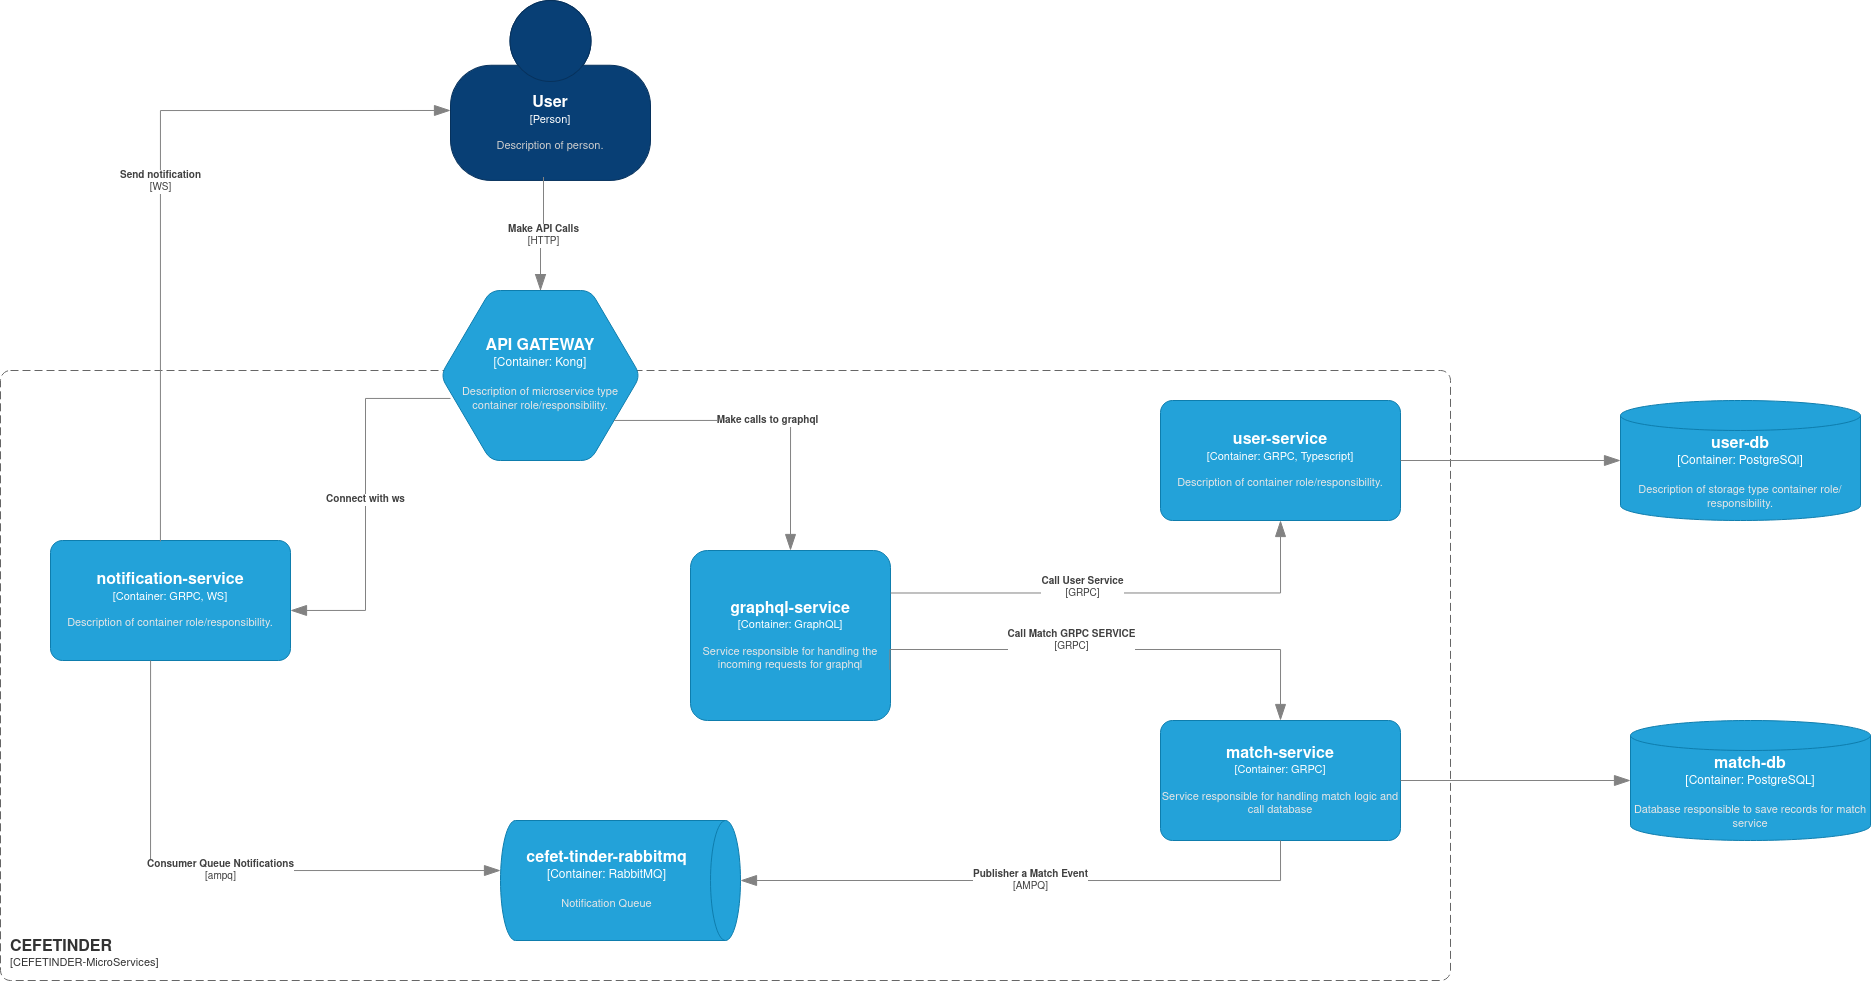

The diagram above was exported from draw.io. Its source (the exported page's mxGraphModel, read from the mxfile embedded in the PNG):
<mxGraphModel dx="1727" dy="787" grid="1" gridSize="10" guides="1" tooltips="1" connect="1" arrows="1" fold="1" page="1" pageScale="1" pageWidth="1100" pageHeight="1700" math="0" shadow="0">
  <root>
    <mxCell id="0" />
    <mxCell id="1" parent="0" />
    <object placeholders="1" c4Name="User" c4Type="Person" c4Description="Description of person." label="&lt;font style=&quot;font-size: 16px&quot;&gt;&lt;b&gt;%c4Name%&lt;/b&gt;&lt;/font&gt;&lt;div&gt;[%c4Type%]&lt;/div&gt;&lt;br&gt;&lt;div&gt;&lt;font style=&quot;font-size: 11px&quot;&gt;&lt;font color=&quot;#cccccc&quot;&gt;%c4Description%&lt;/font&gt;&lt;/div&gt;" id="dCT1YNS4G6g0K7DHoa1N-1">
      <mxCell parent="1" style="html=1;fontSize=11;dashed=0;whiteSpace=wrap;fillColor=#083F75;strokeColor=#06315C;fontColor=#ffffff;shape=mxgraph.c4.person2;align=center;metaEdit=1;points=[[0.5,0,0],[1,0.5,0],[1,0.75,0],[0.75,1,0],[0.5,1,0],[0.25,1,0],[0,0.75,0],[0,0.5,0]];resizable=0;" vertex="1">
        <mxGeometry height="180" width="200" x="450" y="80" as="geometry" />
      </mxCell>
    </object>
    <object placeholders="1" c4Type="Relationship" c4Technology="HTTP" c4Description="Make API Calls" label="&lt;div style=&quot;text-align: left&quot;&gt;&lt;div style=&quot;text-align: center&quot;&gt;&lt;b&gt;%c4Description%&lt;/b&gt;&lt;/div&gt;&lt;div style=&quot;text-align: center&quot;&gt;[%c4Technology%]&lt;/div&gt;&lt;/div&gt;" id="dCT1YNS4G6g0K7DHoa1N-3">
      <mxCell edge="1" parent="1" source="dCT1YNS4G6g0K7DHoa1N-1" style="endArrow=blockThin;html=1;fontSize=10;fontColor=#404040;strokeWidth=1;endFill=1;strokeColor=#828282;elbow=vertical;metaEdit=1;endSize=14;startSize=14;jumpStyle=arc;jumpSize=16;rounded=0;edgeStyle=orthogonalEdgeStyle;exitX=0.465;exitY=0.983;exitDx=0;exitDy=0;exitPerimeter=0;entryX=0.5;entryY=0;entryDx=0;entryDy=0;entryPerimeter=0;" target="dCT1YNS4G6g0K7DHoa1N-30">
        <mxGeometry relative="1" width="240" as="geometry">
          <mxPoint x="520" y="280" as="sourcePoint" />
          <mxPoint x="530" y="340" as="targetPoint" />
        </mxGeometry>
      </mxCell>
    </object>
    <object placeholders="1" c4Name="CEFETINDER" c4Type="" c4Application="CEFETINDER-MicroServices" label="&lt;font style=&quot;font-size: 16px&quot;&gt;&lt;b&gt;&lt;div style=&quot;text-align: left&quot;&gt;%c4Name%&lt;/div&gt;&lt;/b&gt;&lt;/font&gt;&lt;div style=&quot;text-align: left&quot;&gt;[%c4Application%]&lt;/div&gt;" id="dCT1YNS4G6g0K7DHoa1N-4">
      <mxCell parent="1" style="rounded=1;fontSize=11;whiteSpace=wrap;html=1;dashed=1;arcSize=20;fillColor=none;strokeColor=#666666;fontColor=#333333;labelBackgroundColor=none;align=left;verticalAlign=bottom;labelBorderColor=none;spacingTop=0;spacing=10;dashPattern=8 4;metaEdit=1;rotatable=0;perimeter=rectanglePerimeter;noLabel=0;labelPadding=0;allowArrows=0;connectable=0;expand=0;recursiveResize=0;editable=1;pointerEvents=0;absoluteArcSize=1;points=[[0.25,0,0],[0.5,0,0],[0.75,0,0],[1,0.25,0],[1,0.5,0],[1,0.75,0],[0.75,1,0],[0.5,1,0],[0.25,1,0],[0,0.75,0],[0,0.5,0],[0,0.25,0]];" vertex="1">
        <mxGeometry height="610" width="1450" y="450" as="geometry" />
      </mxCell>
    </object>
    <object placeholders="1" c4Name="graphql-service" c4Type="Container" c4Technology="GraphQL" c4Description="Service responsible for handling the incoming requests for graphql" label="&lt;font style=&quot;font-size: 16px&quot;&gt;&lt;b&gt;%c4Name%&lt;/b&gt;&lt;/font&gt;&lt;div&gt;[%c4Type%:&amp;nbsp;%c4Technology%]&lt;/div&gt;&lt;br&gt;&lt;div&gt;&lt;font style=&quot;font-size: 11px&quot;&gt;&lt;font color=&quot;#E6E6E6&quot;&gt;%c4Description%&lt;/font&gt;&lt;/div&gt;" id="dCT1YNS4G6g0K7DHoa1N-6">
      <mxCell parent="1" style="shape=label;size=50;whiteSpace=wrap;html=1;fixedSize=1;rounded=1;labelBackgroundColor=none;fillColor=#23A2D9;fontSize=11;fontColor=#ffffff;align=center;strokeColor=#0E7DAD;metaEdit=1;resizable=0;arcSize=10;points=[[0.25,0,0],[0.5,0,0],[0.75,0,0],[1,0.25,0],[1,0.5,0],[1,0.75,0],[0.75,1,0],[0.5,1,0],[0.25,1,0],[0,0.75,0],[0,0.5,0],[0,0.25,0]];" vertex="1">
        <mxGeometry height="170" width="200" x="690" y="630" as="geometry" />
      </mxCell>
    </object>
    <object placeholders="1" c4Type="Relationship" c4Technology="GRPC" c4Description="Call Match GRPC SERVICE" label="&lt;div style=&quot;text-align: left&quot;&gt;&lt;div style=&quot;text-align: center&quot;&gt;&lt;b&gt;%c4Description%&lt;/b&gt;&lt;/div&gt;&lt;div style=&quot;text-align: center&quot;&gt;[%c4Technology%]&lt;/div&gt;&lt;/div&gt;" id="dCT1YNS4G6g0K7DHoa1N-9">
      <mxCell edge="1" parent="1" source="dCT1YNS4G6g0K7DHoa1N-6" style="endArrow=blockThin;html=1;fontSize=10;fontColor=#404040;strokeWidth=1;endFill=1;strokeColor=#828282;elbow=vertical;metaEdit=1;endSize=14;startSize=14;jumpStyle=arc;jumpSize=16;rounded=0;edgeStyle=orthogonalEdgeStyle;entryDx=0;entryDy=0;entryPerimeter=0;entryX=0.5;entryY=0;exitX=0.997;exitY=0.702;exitDx=0;exitDy=0;exitPerimeter=0;" target="dCT1YNS4G6g0K7DHoa1N-10">
        <mxGeometry relative="1" width="240" x="-0.1598" y="9" as="geometry">
          <mxPoint as="offset" />
          <Array as="points">
            <mxPoint x="1280" y="729" />
          </Array>
          <mxPoint x="1120" y="700" as="sourcePoint" />
          <mxPoint x="310" y="880" as="targetPoint" />
        </mxGeometry>
      </mxCell>
    </object>
    <object placeholders="1" c4Name="match-service" c4Type="Container" c4Technology="GRPC" c4Description="Service responsible for handling match logic and call database" label="&lt;font style=&quot;font-size: 16px&quot;&gt;&lt;b&gt;%c4Name%&lt;/b&gt;&lt;/font&gt;&lt;div&gt;[%c4Type%: %c4Technology%]&lt;/div&gt;&lt;br&gt;&lt;div&gt;&lt;font style=&quot;font-size: 11px&quot;&gt;&lt;font color=&quot;#E6E6E6&quot;&gt;%c4Description%&lt;/font&gt;&lt;/div&gt;" id="dCT1YNS4G6g0K7DHoa1N-10">
      <mxCell parent="1" style="rounded=1;whiteSpace=wrap;html=1;fontSize=11;labelBackgroundColor=none;fillColor=#23A2D9;fontColor=#ffffff;align=center;arcSize=10;strokeColor=#0E7DAD;metaEdit=1;resizable=0;points=[[0.25,0,0],[0.5,0,0],[0.75,0,0],[1,0.25,0],[1,0.5,0],[1,0.75,0],[0.75,1,0],[0.5,1,0],[0.25,1,0],[0,0.75,0],[0,0.5,0],[0,0.25,0]];" vertex="1">
        <mxGeometry height="120" width="240" x="1160" y="800" as="geometry" />
      </mxCell>
    </object>
    <object placeholders="1" c4Name="match-db" c4Type="Container" c4Technology="PostgreSQL" c4Description="Database responsible to save records for match service" label="&lt;font style=&quot;font-size: 16px&quot;&gt;&lt;b&gt;%c4Name%&lt;/b&gt;&lt;/font&gt;&lt;div&gt;[%c4Type%:&amp;nbsp;%c4Technology%]&lt;/div&gt;&lt;br&gt;&lt;div&gt;&lt;font style=&quot;font-size: 11px&quot;&gt;&lt;font color=&quot;#E6E6E6&quot;&gt;%c4Description%&lt;/font&gt;&lt;/div&gt;" id="dCT1YNS4G6g0K7DHoa1N-11">
      <mxCell parent="1" style="shape=cylinder3;size=15;whiteSpace=wrap;html=1;boundedLbl=1;rounded=0;labelBackgroundColor=none;fillColor=#23A2D9;fontSize=12;fontColor=#ffffff;align=center;strokeColor=#0E7DAD;metaEdit=1;points=[[0.5,0,0],[1,0.25,0],[1,0.5,0],[1,0.75,0],[0.5,1,0],[0,0.75,0],[0,0.5,0],[0,0.25,0]];resizable=0;" vertex="1">
        <mxGeometry height="120" width="240" x="1630" y="800" as="geometry" />
      </mxCell>
    </object>
    <object placeholders="1" c4Name="user-service" c4Type="Container" c4Technology="GRPC, Typescript" c4Description="Description of container role/responsibility." label="&lt;font style=&quot;font-size: 16px&quot;&gt;&lt;b&gt;%c4Name%&lt;/b&gt;&lt;/font&gt;&lt;div&gt;[%c4Type%: %c4Technology%]&lt;/div&gt;&lt;br&gt;&lt;div&gt;&lt;font style=&quot;font-size: 11px&quot;&gt;&lt;font color=&quot;#E6E6E6&quot;&gt;%c4Description%&lt;/font&gt;&lt;/div&gt;" id="dCT1YNS4G6g0K7DHoa1N-13">
      <mxCell parent="1" style="rounded=1;whiteSpace=wrap;html=1;fontSize=11;labelBackgroundColor=none;fillColor=#23A2D9;fontColor=#ffffff;align=center;arcSize=10;strokeColor=#0E7DAD;metaEdit=1;resizable=0;points=[[0.25,0,0],[0.5,0,0],[0.75,0,0],[1,0.25,0],[1,0.5,0],[1,0.75,0],[0.75,1,0],[0.5,1,0],[0.25,1,0],[0,0.75,0],[0,0.5,0],[0,0.25,0]];" vertex="1">
        <mxGeometry height="120" width="240" x="1160" y="480" as="geometry" />
      </mxCell>
    </object>
    <object placeholders="1" c4Name="user-db" c4Type="Container" c4Technology="PostgreSQl" c4Description="Description of storage type container role/responsibility." label="&lt;font style=&quot;font-size: 16px&quot;&gt;&lt;b&gt;%c4Name%&lt;/b&gt;&lt;/font&gt;&lt;div&gt;[%c4Type%:&amp;nbsp;%c4Technology%]&lt;/div&gt;&lt;br&gt;&lt;div&gt;&lt;font style=&quot;font-size: 11px&quot;&gt;&lt;font color=&quot;#E6E6E6&quot;&gt;%c4Description%&lt;/font&gt;&lt;/div&gt;" id="dCT1YNS4G6g0K7DHoa1N-19">
      <mxCell parent="1" style="shape=cylinder3;size=15;whiteSpace=wrap;html=1;boundedLbl=1;rounded=0;labelBackgroundColor=none;fillColor=#23A2D9;fontSize=12;fontColor=#ffffff;align=center;strokeColor=#0E7DAD;metaEdit=1;points=[[0.5,0,0],[1,0.25,0],[1,0.5,0],[1,0.75,0],[0.5,1,0],[0,0.75,0],[0,0.5,0],[0,0.25,0]];resizable=0;" vertex="1">
        <mxGeometry height="120" width="240" x="1620" y="480" as="geometry" />
      </mxCell>
    </object>
    <object placeholders="1" c4Name="notification-service" c4Type="Container" c4Technology="GRPC, WS" c4Description="Description of container role/responsibility." label="&lt;font style=&quot;font-size: 16px&quot;&gt;&lt;b&gt;%c4Name%&lt;/b&gt;&lt;/font&gt;&lt;div&gt;[%c4Type%: %c4Technology%]&lt;/div&gt;&lt;br&gt;&lt;div&gt;&lt;font style=&quot;font-size: 11px&quot;&gt;&lt;font color=&quot;#E6E6E6&quot;&gt;%c4Description%&lt;/font&gt;&lt;/div&gt;" id="dCT1YNS4G6g0K7DHoa1N-23">
      <mxCell parent="1" style="rounded=1;whiteSpace=wrap;html=1;fontSize=11;labelBackgroundColor=none;fillColor=#23A2D9;fontColor=#ffffff;align=center;arcSize=10;strokeColor=#0E7DAD;metaEdit=1;resizable=0;points=[[0.25,0,0],[0.5,0,0],[0.75,0,0],[1,0.25,0],[1,0.5,0],[1,0.75,0],[0.75,1,0],[0.5,1,0],[0.25,1,0],[0,0.75,0],[0,0.5,0],[0,0.25,0]];" vertex="1">
        <mxGeometry height="120" width="240" x="50" y="620" as="geometry" />
      </mxCell>
    </object>
    <object placeholders="1" c4Type="Relationship" c4Technology="WS" c4Description="Send notification" label="&lt;div style=&quot;text-align: left&quot;&gt;&lt;div style=&quot;text-align: center&quot;&gt;&lt;b&gt;%c4Description%&lt;/b&gt;&lt;/div&gt;&lt;div style=&quot;text-align: center&quot;&gt;[%c4Technology%]&lt;/div&gt;&lt;/div&gt;" id="dCT1YNS4G6g0K7DHoa1N-29">
      <mxCell edge="1" parent="1" source="dCT1YNS4G6g0K7DHoa1N-23" style="endArrow=blockThin;html=1;fontSize=10;fontColor=#404040;strokeWidth=1;endFill=1;strokeColor=#828282;elbow=vertical;metaEdit=1;endSize=14;startSize=14;jumpStyle=arc;jumpSize=16;rounded=0;edgeStyle=orthogonalEdgeStyle;exitX=0.458;exitY=0.008;exitDx=0;exitDy=0;exitPerimeter=0;entryX=0;entryY=0.611;entryDx=0;entryDy=0;entryPerimeter=0;" target="dCT1YNS4G6g0K7DHoa1N-1">
        <mxGeometry relative="1" width="240" as="geometry">
          <mxPoint x="150" y="410" as="sourcePoint" />
          <mxPoint x="390" y="410" as="targetPoint" />
        </mxGeometry>
      </mxCell>
    </object>
    <object placeholders="1" c4Name="API GATEWAY" c4Type="Container" c4Technology="Kong" c4Description="Description of microservice type container role/responsibility." label="&lt;font style=&quot;font-size: 16px&quot;&gt;&lt;b&gt;%c4Name%&lt;/b&gt;&lt;/font&gt;&lt;div&gt;[%c4Type%:&amp;nbsp;%c4Technology%]&lt;/div&gt;&lt;br&gt;&lt;div&gt;&lt;font style=&quot;font-size: 11px&quot;&gt;&lt;font color=&quot;#E6E6E6&quot;&gt;%c4Description%&lt;/font&gt;&lt;/div&gt;" id="dCT1YNS4G6g0K7DHoa1N-30">
      <mxCell parent="1" style="shape=hexagon;size=50;perimeter=hexagonPerimeter2;whiteSpace=wrap;html=1;fixedSize=1;rounded=1;labelBackgroundColor=none;fillColor=#23A2D9;fontSize=12;fontColor=#ffffff;align=center;strokeColor=#0E7DAD;metaEdit=1;points=[[0.5,0,0],[1,0.25,0],[1,0.5,0],[1,0.75,0],[0.5,1,0],[0,0.75,0],[0,0.5,0],[0,0.25,0]];resizable=0;" vertex="1">
        <mxGeometry height="170" width="200" x="440" y="370" as="geometry" />
      </mxCell>
    </object>
    <object placeholders="1" c4Type="Relationship" c4Description="Make calls to graphql" label="&lt;div style=&quot;text-align: left&quot;&gt;&lt;div style=&quot;text-align: center&quot;&gt;&lt;b&gt;%c4Description%&lt;/b&gt;&lt;/div&gt;" id="dCT1YNS4G6g0K7DHoa1N-34">
      <mxCell edge="1" parent="1" source="dCT1YNS4G6g0K7DHoa1N-30" style="endArrow=blockThin;html=1;fontSize=10;fontColor=#404040;strokeWidth=1;endFill=1;strokeColor=#828282;elbow=vertical;metaEdit=1;endSize=14;startSize=14;jumpStyle=arc;jumpSize=16;rounded=0;edgeStyle=orthogonalEdgeStyle;entryX=0.5;entryY=0;entryDx=0;entryDy=0;entryPerimeter=0;" target="dCT1YNS4G6g0K7DHoa1N-6">
        <mxGeometry relative="1" width="240" as="geometry">
          <Array as="points">
            <mxPoint x="790" y="500" />
          </Array>
          <mxPoint x="650" y="580" as="sourcePoint" />
          <mxPoint x="890" y="580" as="targetPoint" />
        </mxGeometry>
      </mxCell>
    </object>
    <object placeholders="1" c4Type="Relationship" c4Description="Connect with ws" label="&lt;div style=&quot;text-align: left&quot;&gt;&lt;div style=&quot;text-align: center&quot;&gt;&lt;b&gt;%c4Description%&lt;/b&gt;&lt;/div&gt;" id="dCT1YNS4G6g0K7DHoa1N-35">
      <mxCell edge="1" parent="1" source="dCT1YNS4G6g0K7DHoa1N-30" style="endArrow=blockThin;html=1;fontSize=10;fontColor=#404040;strokeWidth=1;endFill=1;strokeColor=#828282;elbow=vertical;metaEdit=1;endSize=14;startSize=14;jumpStyle=arc;jumpSize=16;rounded=0;edgeStyle=orthogonalEdgeStyle;exitX=0.05;exitY=0.635;exitDx=0;exitDy=0;exitPerimeter=0;entryX=1;entryY=0.583;entryDx=0;entryDy=0;entryPerimeter=0;" target="dCT1YNS4G6g0K7DHoa1N-23">
        <mxGeometry relative="1" width="240" as="geometry">
          <mxPoint x="310" y="550" as="sourcePoint" />
          <mxPoint x="550" y="550" as="targetPoint" />
        </mxGeometry>
      </mxCell>
    </object>
    <mxCell id="I_zxEFIWO_BKtvtvCsEJ-5" edge="1" parent="1" source="dCT1YNS4G6g0K7DHoa1N-13" style="edgeStyle=orthogonalEdgeStyle;rounded=0;orthogonalLoop=1;jettySize=auto;html=1;exitX=1;exitY=0.5;exitDx=0;exitDy=0;exitPerimeter=0;entryX=0;entryY=0.5;entryDx=0;entryDy=0;entryPerimeter=0;endArrow=blockThin;fontSize=10;fontColor=#404040;strokeWidth=1;endFill=1;strokeColor=#828282;elbow=vertical;metaEdit=1;endSize=14;startSize=14;jumpStyle=arc;jumpSize=16;" target="dCT1YNS4G6g0K7DHoa1N-19">
      <mxGeometry relative="1" as="geometry" />
    </mxCell>
    <object placeholders="1" c4Type="Relationship" c4Technology="GRPC" c4Description="Call User Service" label="&lt;div style=&quot;text-align: left&quot;&gt;&lt;div style=&quot;text-align: center&quot;&gt;&lt;b&gt;%c4Description%&lt;/b&gt;&lt;/div&gt;&lt;div style=&quot;text-align: center&quot;&gt;[%c4Technology%]&lt;/div&gt;&lt;/div&gt;" id="I_zxEFIWO_BKtvtvCsEJ-6">
      <mxCell edge="1" parent="1" source="dCT1YNS4G6g0K7DHoa1N-6" style="endArrow=blockThin;html=1;fontSize=10;fontColor=#404040;strokeWidth=1;endFill=1;strokeColor=#828282;elbow=vertical;metaEdit=1;endSize=14;startSize=14;jumpStyle=arc;jumpSize=16;rounded=0;edgeStyle=orthogonalEdgeStyle;entryX=0.5;entryY=1;entryDx=0;entryDy=0;entryPerimeter=0;exitX=1;exitY=0.25;exitDx=0;exitDy=0;exitPerimeter=0;" target="dCT1YNS4G6g0K7DHoa1N-13">
        <mxGeometry relative="1" width="240" x="-0.1684" y="5" as="geometry">
          <mxPoint x="-1" as="offset" />
          <mxPoint x="850" y="675.0000000000002" as="sourcePoint" />
          <mxPoint x="1280.0526315789475" y="580" as="targetPoint" />
        </mxGeometry>
      </mxCell>
    </object>
    <object placeholders="1" c4Name="cefet-tinder-rabbitmq" c4Type="Container" c4Technology="RabbitMQ" c4Description="Notification Queue" label="&lt;font style=&quot;font-size: 16px&quot;&gt;&lt;b&gt;%c4Name%&lt;/b&gt;&lt;/font&gt;&lt;div&gt;[%c4Type%:&amp;nbsp;%c4Technology%]&lt;/div&gt;&lt;br&gt;&lt;div&gt;&lt;font style=&quot;font-size: 11px&quot;&gt;&lt;font color=&quot;#E6E6E6&quot;&gt;%c4Description%&lt;/font&gt;&lt;/div&gt;" id="I_zxEFIWO_BKtvtvCsEJ-10">
      <mxCell parent="1" style="shape=cylinder3;size=15;direction=south;whiteSpace=wrap;html=1;boundedLbl=1;rounded=0;labelBackgroundColor=none;fillColor=#23A2D9;fontSize=12;fontColor=#ffffff;align=center;strokeColor=#0E7DAD;metaEdit=1;points=[[0.5,0,0],[1,0.25,0],[1,0.5,0],[1,0.75,0],[0.5,1,0],[0,0.75,0],[0,0.5,0],[0,0.25,0]];resizable=0;" vertex="1">
        <mxGeometry height="120" width="240" x="500" y="900" as="geometry" />
      </mxCell>
    </object>
    <object placeholders="1" c4Type="Relationship" c4Technology="ampq" c4Description="Consumer Queue Notifications" label="&lt;div style=&quot;text-align: left&quot;&gt;&lt;div style=&quot;text-align: center&quot;&gt;&lt;b&gt;%c4Description%&lt;/b&gt;&lt;/div&gt;&lt;div style=&quot;text-align: center&quot;&gt;[%c4Technology%]&lt;/div&gt;&lt;/div&gt;" id="I_zxEFIWO_BKtvtvCsEJ-14">
      <mxCell edge="1" parent="1" source="dCT1YNS4G6g0K7DHoa1N-23" style="endArrow=blockThin;html=1;fontSize=10;fontColor=#404040;strokeWidth=1;endFill=1;strokeColor=#828282;elbow=vertical;metaEdit=1;endSize=14;startSize=14;jumpStyle=arc;jumpSize=16;rounded=0;edgeStyle=orthogonalEdgeStyle;exitX=0.417;exitY=1;exitDx=0;exitDy=0;exitPerimeter=0;entryX=0.417;entryY=1;entryDx=0;entryDy=0;entryPerimeter=0;" target="I_zxEFIWO_BKtvtvCsEJ-10">
        <mxGeometry relative="1" width="240" as="geometry">
          <Array as="points">
            <mxPoint x="150" y="950" />
          </Array>
          <mxPoint x="160" y="870" as="sourcePoint" />
          <mxPoint x="390" y="950" as="targetPoint" />
        </mxGeometry>
      </mxCell>
    </object>
    <object placeholders="1" c4Type="Relationship" c4Technology="AMPQ" c4Description="Publisher a Match Event" label="&lt;div style=&quot;text-align: left&quot;&gt;&lt;div style=&quot;text-align: center&quot;&gt;&lt;b&gt;%c4Description%&lt;/b&gt;&lt;/div&gt;&lt;div style=&quot;text-align: center&quot;&gt;[%c4Technology%]&lt;/div&gt;&lt;/div&gt;" id="I_zxEFIWO_BKtvtvCsEJ-15">
      <mxCell edge="1" parent="1" source="dCT1YNS4G6g0K7DHoa1N-10" style="endArrow=blockThin;html=1;fontSize=10;fontColor=#404040;strokeWidth=1;endFill=1;strokeColor=#828282;elbow=vertical;metaEdit=1;endSize=14;startSize=14;jumpStyle=arc;jumpSize=16;rounded=0;edgeStyle=orthogonalEdgeStyle;entryX=0.5;entryY=0;entryDx=0;entryDy=0;entryPerimeter=0;exitX=0.5;exitY=1;exitDx=0;exitDy=0;exitPerimeter=0;" target="I_zxEFIWO_BKtvtvCsEJ-10">
        <mxGeometry relative="1" width="240" as="geometry">
          <Array as="points">
            <mxPoint x="1280" y="960" />
          </Array>
          <mxPoint x="1160" y="960" as="sourcePoint" />
          <mxPoint x="1050" y="960" as="targetPoint" />
        </mxGeometry>
      </mxCell>
    </object>
    <object placeholders="1" c4Type="Relationship" id="I_zxEFIWO_BKtvtvCsEJ-19">
      <mxCell edge="1" parent="1" source="dCT1YNS4G6g0K7DHoa1N-10" style="endArrow=blockThin;html=1;fontSize=10;fontColor=#404040;strokeWidth=1;endFill=1;strokeColor=#828282;elbow=vertical;metaEdit=1;endSize=14;startSize=14;jumpStyle=arc;jumpSize=16;rounded=0;edgeStyle=orthogonalEdgeStyle;entryX=0;entryY=0.5;entryDx=0;entryDy=0;entryPerimeter=0;" target="dCT1YNS4G6g0K7DHoa1N-11">
        <mxGeometry relative="1" width="240" as="geometry">
          <mxPoint x="1400" y="930" as="sourcePoint" />
          <mxPoint x="1640" y="930" as="targetPoint" />
        </mxGeometry>
      </mxCell>
    </object>
  </root>
</mxGraphModel>